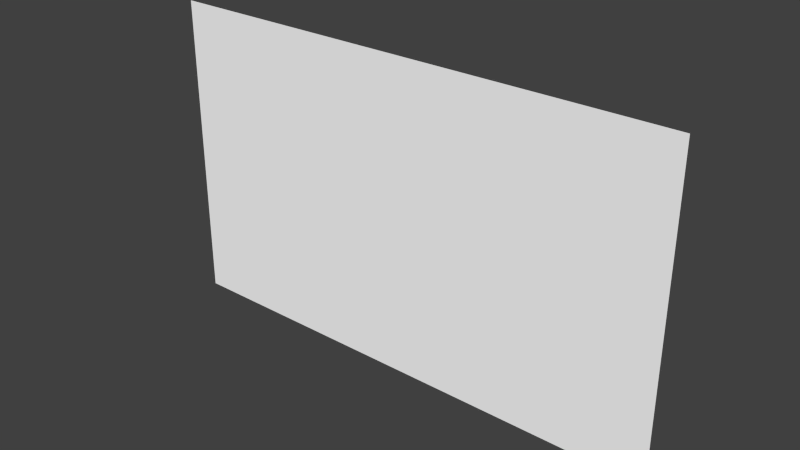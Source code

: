 # Source: Backdrop.blend  (saved by Blender 2.72.0; exported with 4.5.12 LTS)
import bpy
from mathutils import Matrix  # noqa: F401  (used for matrix-valued properties, if any)

bpy.ops.wm.read_factory_settings(use_empty=True)
scene = bpy.context.scene
scene.name = 'Scene'

# ---- collections
col_collection_1 = bpy.data.collections.new('Collection 1'); scene.collection.children.link(col_collection_1)

# ---- images (referenced by path relative to the original .blend; pixels are not part of the script)
import os
ASSET_DIR = os.environ.get("B2B_ASSET_DIR", "")  # directory of the original .blend (textures are referenced by path, not embedded)
HERE = os.path.dirname(os.path.abspath(__file__))  # packed textures are extracted next to this script under _unpacked/

def load_image(name, relpath, width, height, colorspace="sRGB"):
    """Load a texture the original file referenced (path relative to the .blend, or extracted next to this script)."""
    p = next((c for c in (os.path.join(HERE, relpath), os.path.join(ASSET_DIR, relpath)) if relpath and os.path.exists(c)), "")
    if p:
        img = bpy.data.images.load(p, check_existing=True)
        img.name = name
    else:  # same state as the original file: an image datablock whose file is absent (Cycles renders it pink)
        img = bpy.data.images.new(name, width, height)
        img.source = "FILE"
        img.filepath = "//" + (relpath or name)
    img.colorspace_settings.name = colorspace
    return img
img_untitled = load_image('Untitled', '', 1024, 1024, 'sRGB')

# ---- materials (node trees are filled in below, after node groups)
mat_wood = bpy.data.materials.new('Wood')
mat_wood.alpha_threshold = 0.0
mat_wood.use_transparent_shadow = False
mat_wood.preview_render_type = 'CUBE'
mat_wood.diffuse_color = (1.0, 1.0, 1.0, 1.0)
mat_wood.roughness = 0.5

# ---- material node trees

# ---- world
world_world = bpy.data.worlds.new('World'); scene.world = world_world
world_world.color = (0.05088, 0.05088, 0.05088)
world_world.use_sun_shadow = False
world_world.sun_shadow_jitter_overblur = 0.0
world_world.cycles.sampling_method = 'MANUAL'
world_world.cycles.sample_map_resolution = 256

# ---- meshes
me_cube_002 = bpy.data.meshes.new('Cube.002')
me_cube_002.from_pydata([(17.1, -2.399e-06, 10.26), (17.1, -5.899e-07, -10.26), (-17.1, 2.399e-06, -10.26), (-17.1, 5.899e-07, 10.26)], [], [(3, 2, 1, 0)])
_uv = me_cube_002.uv_layers.new(name='UVMap')
_uv.uv.foreach_set('vector', [-1.84, -1.464, 2.464, -1.84, 2.84, 2.464, -1.464, 2.84])
me_cube_002.materials.append(mat_wood)
me_cube_002.use_remesh_preserve_volume = False
me_cube_002.use_remesh_preserve_attributes = False
me_cube_002.use_mirror_vertex_groups = False
me_cube_002.update()

# ---- objects
ob_background = bpy.data.objects.new('Background', me_cube_002)

# ---- transforms, parenting, visibility, modifiers, constraints
ob_background.location = (0.01227, -0.8553, 0.01899)
ob_background.lineart.crease_threshold = 0.0

# ---- collection membership
col_collection_1.objects.link(ob_background)

# ---- scene / render settings (as saved in the file)
scene.frame_start = 1; scene.frame_end = 250; scene.frame_set(1)
scene.render.engine = 'BLENDER_EEVEE_NEXT'
scene.render.resolution_percentage = 50
scene.render.dither_intensity = 0.0
scene.cycles.use_denoising = False
scene.cycles.samples = 10
scene.cycles.sampling_pattern = 'TABULATED_SOBOL'
scene.cycles.light_sampling_threshold = 0.0
scene.cycles.use_adaptive_sampling = False
scene.cycles.use_light_tree = False
scene.cycles.blur_glossy = 0.0
scene.cycles.pixel_filter_type = 'GAUSSIAN'
scene.cycles.sample_clamp_indirect = 0.0
scene.view_settings.view_transform = 'Standard'
bpy.context.view_layer.update()

# ---- added for rendering (the .blend has no active camera and no usable light): camera, sun
cam_auto = bpy.data.cameras.new('AutoCamera')
cam_auto.lens = 50.0
cam_auto.sensor_width = 36.0
cam_auto.clip_end = 1000.0
ob_auto_camera = bpy.data.objects.new('AutoCamera', cam_auto)
scene.collection.objects.link(ob_auto_camera)
ob_auto_camera.location = (36.9057, -45.1273, 29.5337)
ob_auto_camera.rotation_euler = (1.09748, -7.21219e-08, 0.694738)
scene.camera = ob_auto_camera
light_auto_sun = bpy.data.lights.new('AutoSun', 'SUN')
light_auto_sun.energy = 3.0
light_auto_sun.angle = 0.0523599
ob_auto_sun = bpy.data.objects.new('AutoSun', light_auto_sun)
scene.collection.objects.link(ob_auto_sun)
ob_auto_sun.rotation_euler = (0.872665, 0.174533, 0.523599)
bpy.context.view_layer.update()
